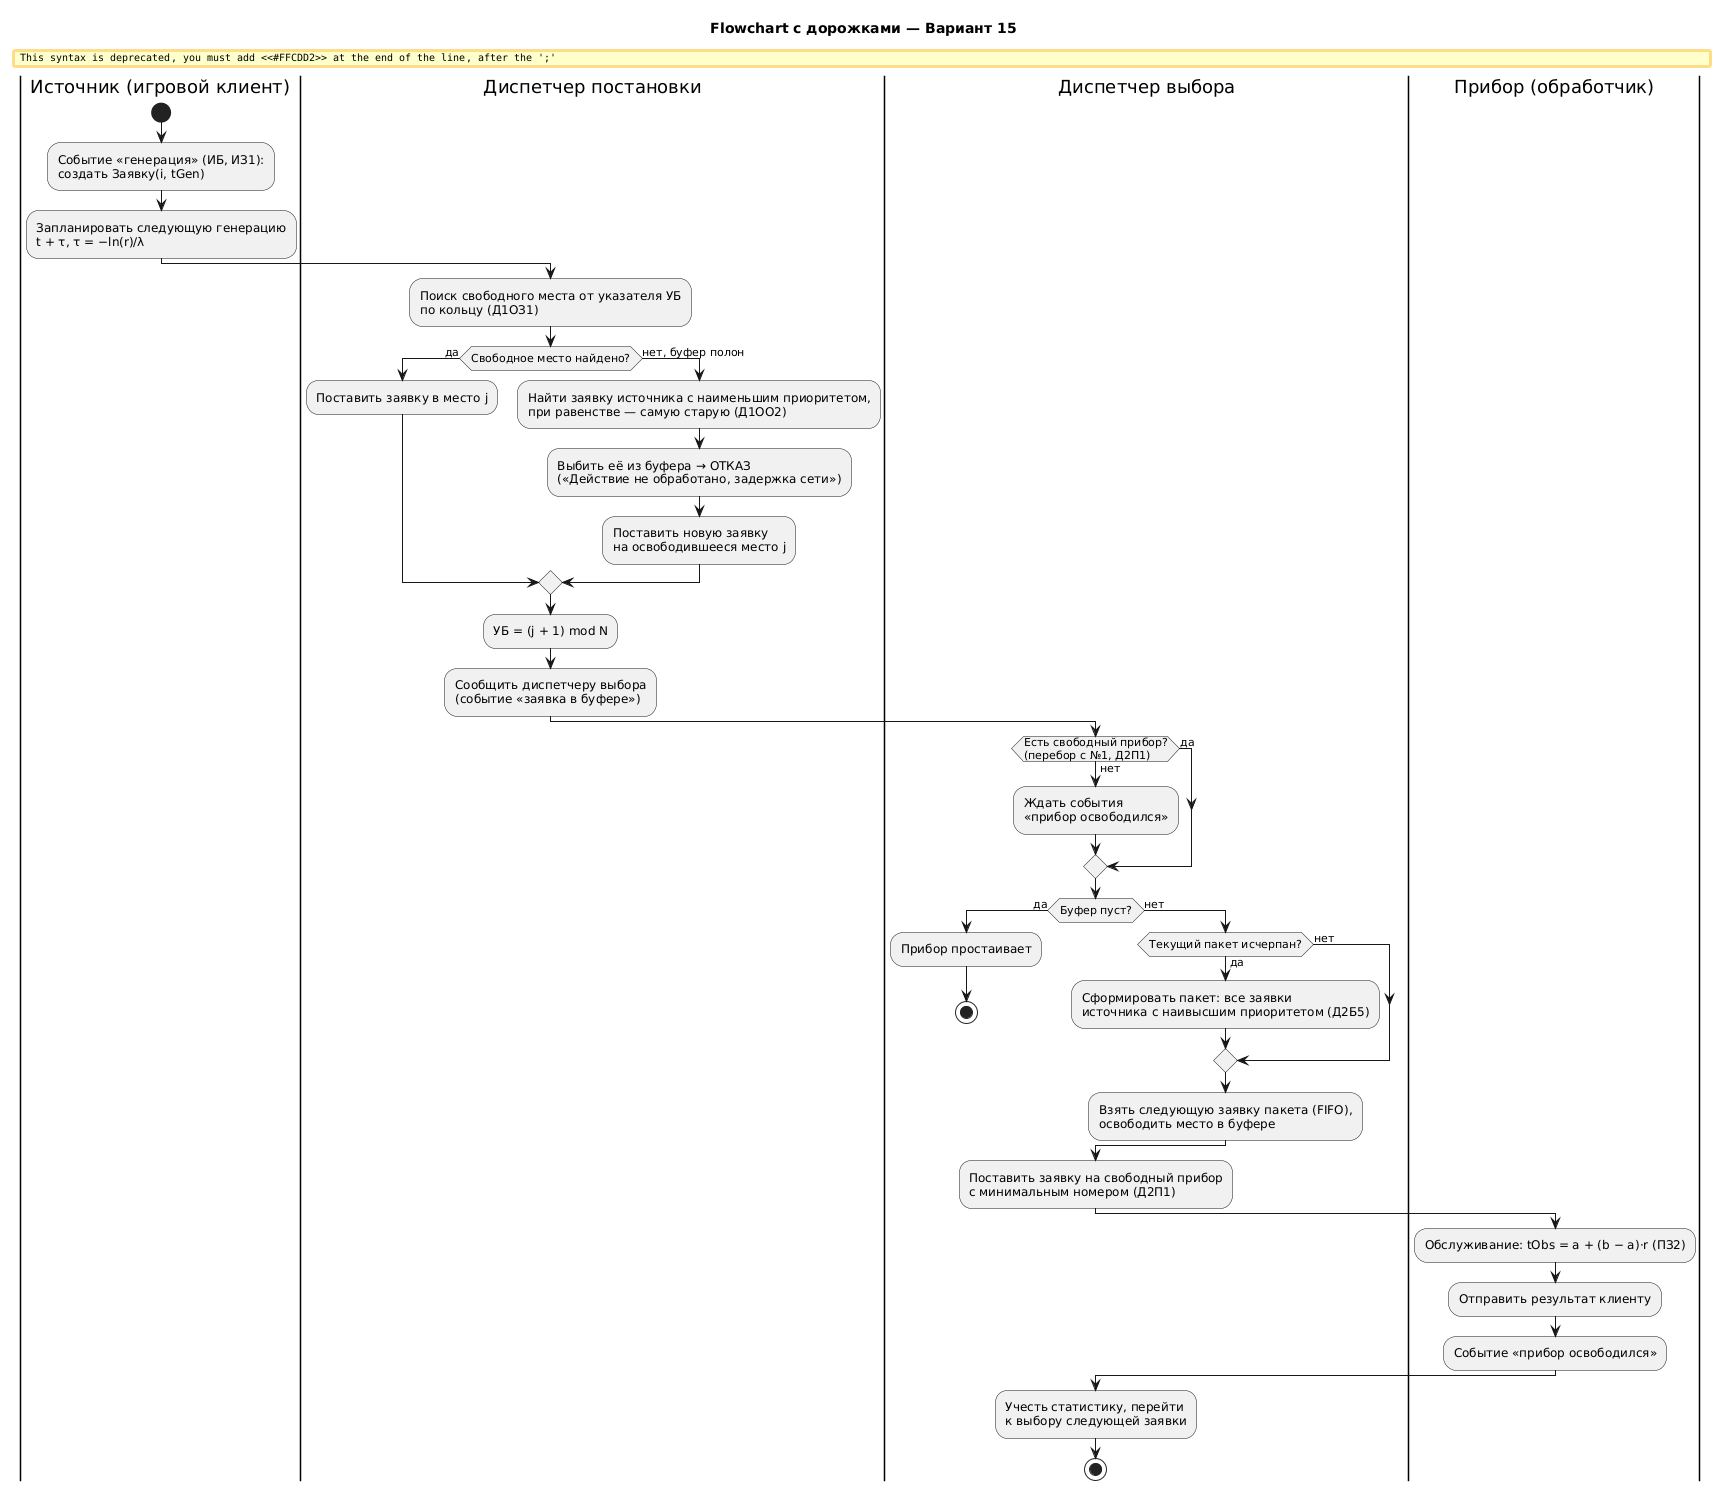

The diagram above was rendered by PlantUML. Its source (embedded in the PNG):
@startuml
title Flowchart с дорожками — Вариант 15

|Источник (игровой клиент)|
start
:Событие «генерация» (ИБ, ИЗ1):
создать Заявку(i, tGen);
:Запланировать следующую генерацию
t + τ, τ = −ln(r)/λ;

|Диспетчер постановки|
:Поиск свободного места от указателя УБ
по кольцу (Д1ОЗ1);
if (Свободное место найдено?) then (да)
  :Поставить заявку в место j;
else (нет, буфер полон)
  :Найти заявку источника с наименьшим приоритетом,
  при равенстве — самую старую (Д1ОО2);
  #FFCDD2:Выбить её из буфера → ОТКАЗ
  («Действие не обработано, задержка сети»);
  :Поставить новую заявку
  на освободившееся место j;
endif
:УБ = (j + 1) mod N;
:Сообщить диспетчеру выбора
(событие «заявка в буфере»);

|Диспетчер выбора|
if (Есть свободный прибор?
(перебор с №1, Д2П1)) then (нет)
  :Ждать события
  «прибор освободился»;
else (да)
endif
if (Буфер пуст?) then (да)
  :Прибор простаивает;
  stop
else (нет)
  if (Текущий пакет исчерпан?) then (да)
    :Сформировать пакет: все заявки
    источника с наивысшим приоритетом (Д2Б5);
  else (нет)
  endif
  :Взять следующую заявку пакета (FIFO),
  освободить место в буфере;
endif
:Поставить заявку на свободный прибор
с минимальным номером (Д2П1);

|Прибор (обработчик)|
:Обслуживание: tObs = a + (b − a)·r (ПЗ2);
:Отправить результат клиенту;
:Событие «прибор освободился»;

|Диспетчер выбора|
:Учесть статистику, перейти
к выбору следующей заявки;
stop
@enduml